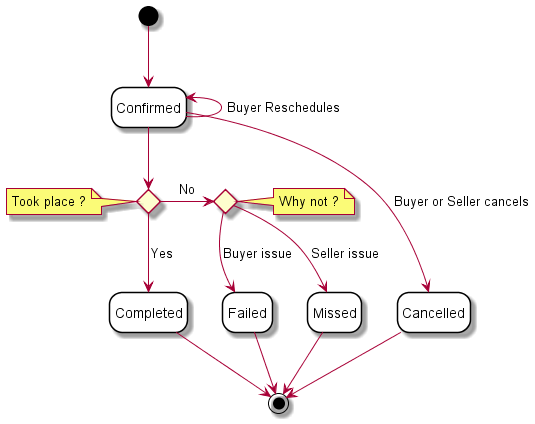

The diagram above was rendered by PlantUML. Its source (embedded in the PNG):
@startuml

'skinparam Linetype polyline
'skinparam Linetype ortho
skinparam state {
    BackgroundColor White
    BorderColor Black
}
hide empty description

'''decisions'''
state Took_place <<choice>> 
 note left of Took_place : Took place ?

 '''decisions'''
state Why_not <<choice>> 
 note right of Why_not : Why not ?

''' diagram'''
[*] -d-> Confirmed

Confirmed -l-> Confirmed: Buyer Reschedules
Confirmed -r[norank]-> Cancelled : Buyer or Seller cancels
Confirmed -d-> Took_place
Took_place -d-> Completed: Yes

Took_place -r-> Why_not: No
Why_not -d-> Missed: Seller issue
Why_not -d-> Failed: Buyer issue

Missed -d-> [*]
Completed -d-> [*]
Failed -d-> [*]
Cancelled -d-> [*] 
Missed -l[hidden]-> Failed
@enduml